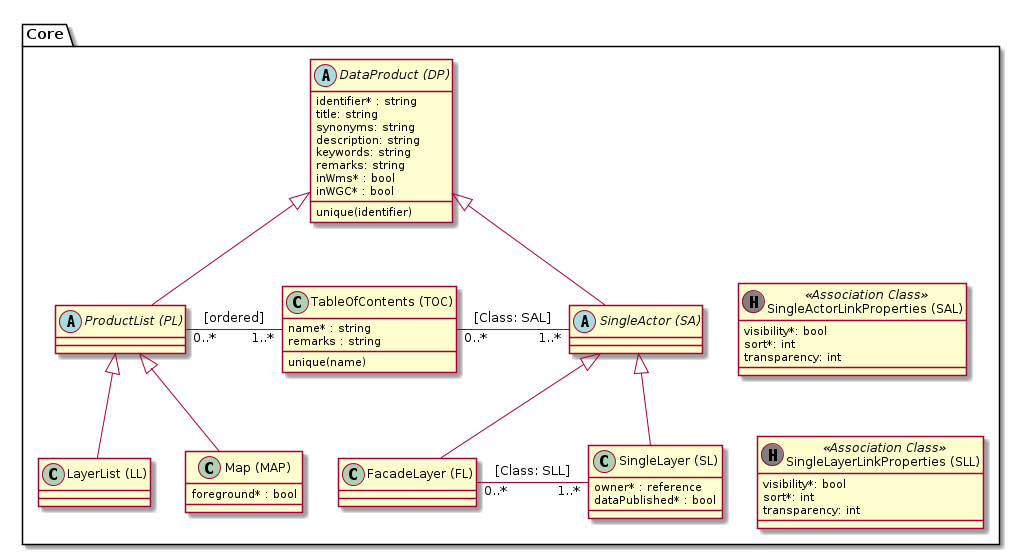

The diagram above was rendered by PlantUML. Its source (embedded in the PNG):
@startuml
package Core {
  abstract class "DataProduct (DP)" as dp {
      identifier* : string
      title: string
      synonyms: string
      description: string
      keywords: string
      remarks: string
      inWms* : bool
      inWGC* : bool

      unique(identifier)
  }

  abstract class "ProductList (PL)" as pl

  class "LayerList (LL)" as ll

  class "Map (MAP)" as map {
    foreground* : bool
  }

  class "TableOfContents (TOC)" as toc {
    name* : string
    remarks : string

    unique(name)
  }

  abstract class "SingleActor (SA)" as sa

  class "FacadeLayer (FL)" as fl

  class "SingleLayer (SL)" as sl {
    owner* : reference
    dataPublished* : bool
  }

  class "SingleLayerLinkProperties (SLL)" as sll << (H, grey) Association Class >> {
      visibility*: bool
      sort*: int
      transparency: int
  }

  class "SingleActorLinkProperties (SAL)" as sal << (H, grey) Association Class >> {
      visibility*: bool
      sort*: int
      transparency: int
  }

  dp <|-- pl
  pl <|-- ll
  pl <|-- map

  dp <|-- sa
  sa <|-- sl
  sa <|-- fl

  pl "0..*" - "1..*" toc : [ordered]

  toc "0..*" - "1..*" sa : [Class: SAL]
  fl "0..*" - "1..*" sl : [Class: SLL]

  sa -[hidden]> sal
  sl -[hidden]> sll
}
@enduml